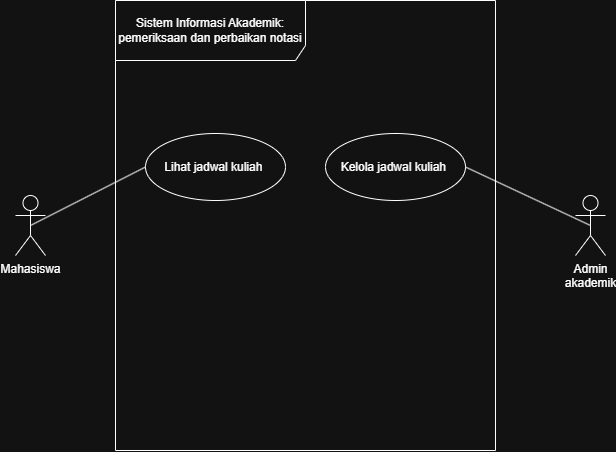

The diagram above was exported from draw.io. Its source (the exported page's mxGraphModel, read from the mxfile embedded in the PNG):
<mxGraphModel dx="678" dy="593" grid="1" gridSize="10" guides="1" tooltips="1" connect="1" arrows="1" fold="1" page="1" pageScale="1" pageWidth="850" pageHeight="1100" math="0" shadow="0">
  <root>
    <mxCell id="0" />
    <mxCell id="1" parent="0" />
    <mxCell id="kAwwP0EU4kKO--bOVUex-1" parent="1" style="shape=umlFrame;whiteSpace=wrap;html=1;pointerEvents=0;recursiveResize=0;container=1;collapsible=0;width=190;height=60;" value="Sistem Informasi Akademik: pemeriksaan dan perbaikan notasi" vertex="1">
      <mxGeometry height="450" width="380" x="160" y="80" as="geometry" />
    </mxCell>
    <mxCell id="kAwwP0EU4kKO--bOVUex-4" parent="kAwwP0EU4kKO--bOVUex-1" style="ellipse;html=1;whiteSpace=wrap;" value="Lihat jadwal kuliah&amp;nbsp;" vertex="1">
      <mxGeometry height="67" width="140" x="30" y="133" as="geometry" />
    </mxCell>
    <mxCell id="kAwwP0EU4kKO--bOVUex-5" parent="kAwwP0EU4kKO--bOVUex-1" style="ellipse;html=1;whiteSpace=wrap;" value="Kelola jadwal kuliah&amp;nbsp;" vertex="1">
      <mxGeometry height="67" width="140" x="210" y="133" as="geometry" />
    </mxCell>
    <mxCell id="kAwwP0EU4kKO--bOVUex-6" edge="1" parent="1" source="kAwwP0EU4kKO--bOVUex-2" style="rounded=0;orthogonalLoop=1;jettySize=auto;html=1;exitX=0.5;exitY=0.5;exitDx=0;exitDy=0;exitPerimeter=0;entryX=0;entryY=0.5;entryDx=0;entryDy=0;endArrow=none;endFill=0;" target="kAwwP0EU4kKO--bOVUex-4">
      <mxGeometry relative="1" as="geometry" />
    </mxCell>
    <mxCell id="kAwwP0EU4kKO--bOVUex-2" parent="1" style="shape=umlActor;verticalLabelPosition=bottom;verticalAlign=top;html=1;" value="Mahasiswa" vertex="1">
      <mxGeometry height="60" width="30" x="60" y="275" as="geometry" />
    </mxCell>
    <mxCell id="kAwwP0EU4kKO--bOVUex-7" edge="1" parent="1" source="kAwwP0EU4kKO--bOVUex-3" style="rounded=0;orthogonalLoop=1;jettySize=auto;html=1;exitX=0.5;exitY=0.5;exitDx=0;exitDy=0;exitPerimeter=0;endArrow=none;endFill=0;entryX=1;entryY=0.5;entryDx=0;entryDy=0;" target="kAwwP0EU4kKO--bOVUex-5">
      <mxGeometry relative="1" as="geometry" />
    </mxCell>
    <mxCell id="kAwwP0EU4kKO--bOVUex-3" parent="1" style="shape=umlActor;verticalLabelPosition=bottom;verticalAlign=top;html=1;" value="Admin&lt;div&gt;akademik&lt;/div&gt;" vertex="1">
      <mxGeometry height="60" width="30" x="620" y="275" as="geometry" />
    </mxCell>
  </root>
</mxGraphModel>